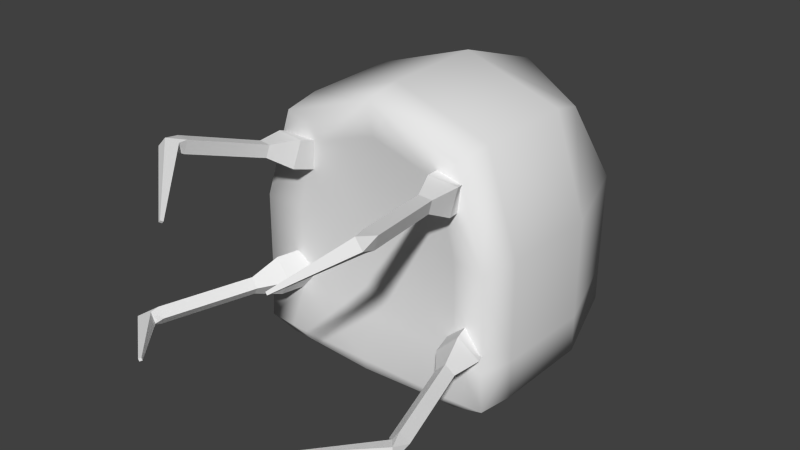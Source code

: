# Source: LaborMachine.blend  (saved by Blender 2.62.0; exported with 4.5.12 LTS)
import bpy
from mathutils import Matrix  # noqa: F401  (used for matrix-valued properties, if any)

bpy.ops.wm.read_factory_settings(use_empty=True)
scene = bpy.context.scene
scene.name = 'Scene'

# ---- collections
col_collection_1 = bpy.data.collections.new('Collection 1'); scene.collection.children.link(col_collection_1)

# ---- materials (node trees are filled in below, after node groups)
mat_labormachine = bpy.data.materials.new('LaborMachine')
mat_labormachine.alpha_threshold = 0.0
mat_labormachine.use_transparent_shadow = False
mat_labormachine.roughness = 0.5
mat_labormachine.line_color = (0.0, 0.0, 0.0, 1.0)

# ---- material node trees

# ---- world
world_world = bpy.data.worlds.new('World'); scene.world = world_world
world_world.color = (0.05088, 0.05088, 0.05088)
world_world.use_sun_shadow = False
world_world.sun_shadow_jitter_overblur = 0.0
world_world.cycles.sampling_method = 'MANUAL'
world_world.cycles.sample_map_resolution = 256

# ---- meshes
me_cube = bpy.data.meshes.new('Cube')
me_cube.from_pydata([(-1.341e-07, -1.788e-07, 1.0), (1.0, -2.831e-07, 0.0), (-1.0, 2.086e-07, 0.0), (2.235e-07, 1.0, 0.0), (-0.9358, -1.06, 0.0), (0.9358, -1.06, 0.0), (-5.364e-07, -1.06, 0.9358), (-3.427e-07, -1.02, 0.0), (-1.49e-07, -1.121, -0.9791), (0.9679, -1.06, -1.011), (-0.9679, -1.06, -1.011), (-1.0, 2.831e-07, -1.043), (1.49e-07, 1.0, -1.043), (1.0, 0.0, -1.043), (-1.043e-07, -1.06, -1.087), (2.98e-08, 1.341e-07, -1.087), (1.0, -7.078e-08, -0.7608), (1.676e-07, 1.0, -0.7608), (-1.0, 2.57e-07, -0.7608), (0.75, -3.986e-07, 0.75), (-4.359e-07, -0.7651, 0.9839), (-0.75, 9.686e-08, 0.75), (1.565e-07, 0.75, 0.75), (0.9839, -0.7651, 0.0), (0.75, 0.75, 0.0), (-0.9839, -0.7651, 0.0), (-0.75, 0.75, 0.0), (-0.9438, -1.06, -0.7207), (-0.6697, -1.005, 0.0), (-0.7018, -1.06, 0.7018), (0.7018, -1.06, 0.7018), (0.6697, -1.005, 0.0), (0.9438, -1.06, -0.7207), (-4.88e-07, -1.005, 0.6697), (-2.123e-07, -1.02, -0.6806), (-0.7099, -1.106, -0.9871), (-1.229e-07, -1.106, -1.06), (0.7099, -1.106, -0.9871), (0.742, -1.06, -1.068), (0.992, -0.7651, -1.035), (-0.992, -0.7651, -1.035), (-0.742, -1.06, -1.068), (-0.75, 0.75, -1.043), (-0.75, 2.384e-07, -1.076), (0.75, 0.75, -1.043), (1.192e-07, 0.75, -1.076), (0.75, 3.353e-08, -1.076), (-6.333e-08, -0.7651, -1.087), (0.75, 0.75, -0.7608), (0.986, -0.7651, -0.7508), (-0.986, -0.7651, -0.7508), (-0.75, 0.75, -0.7608), (0.5556, 0.5556, 0.5556), (0.738, -0.7651, 0.738), (-0.738, -0.7651, 0.738), (-0.5556, 0.5556, 0.5556), (-0.6798, -1.005, -0.6906), (-0.5056, -0.9935, 0.5056), (0.6798, -1.005, -0.6906), (0.5056, -0.9935, 0.5056), (0.5377, -1.094, -1.042), (-0.5377, -1.094, -1.042), (0.748, -0.7651, -1.074), (-0.748, -0.7651, -1.074), (-0.5556, 0.5556, -1.067), (0.5556, 0.5556, -1.067), (-0.5459, -0.9931, 0.2808), (-0.5481, -1.189, 0.3485), (-0.7553, -1.183, 0.361), (-0.7531, -0.9865, 0.2933), (-0.5319, -0.9257, 0.4768), (-0.5341, -1.122, 0.5445), (-0.7414, -1.115, 0.5569), (-0.7391, -0.919, 0.4892), (-0.7029, -1.368, 0.4799), (-0.6968, -1.338, 0.5664), (-0.6115, -1.371, 0.4744), (-0.6053, -1.341, 0.5609), (-0.619, -2.036, 0.7221), (-0.7105, -2.033, 0.7276), (-0.6129, -2.006, 0.8086), (-0.7043, -2.003, 0.8141), (-0.7139, -2.147, 0.7874), (-0.6521, -2.14, 0.8548), (-0.6733, -2.078, 0.7433), (-0.6115, -2.071, 0.8107), (-0.3399, -2.485, 0.5256), (-0.3305, -2.469, 0.5153), (-0.316, -2.468, 0.531), (-0.3255, -2.484, 0.5413), (0.559, -2.506, 0.3899), (0.5499, -2.49, 0.3786), (0.5353, -2.487, 0.394), (0.5444, -2.503, 0.4054), (0.8952, -2.09, 0.5889), (0.8326, -2.079, 0.655), (0.9342, -2.158, 0.6374), (0.8717, -2.147, 0.7034), (0.9137, -2.01, 0.6692), (0.9006, -2.026, 0.5799), (0.8251, -2.028, 0.6853), (0.8121, -2.044, 0.596), (0.7298, -1.345, 0.4805), (0.6413, -1.363, 0.4966), (0.7429, -1.329, 0.5698), (0.6543, -1.347, 0.5859), (0.7173, -0.9018, 0.5487), (0.7623, -1.102, 0.5784), (0.7328, -1.139, 0.3761), (0.6877, -0.9383, 0.3464), (0.5167, -0.9414, 0.5851), (0.5617, -1.142, 0.6148), (0.5322, -1.179, 0.4125), (0.4871, -0.978, 0.3828), (0.6243, -0.978, -0.5821), (0.6782, -1.179, -0.5848), (0.8216, -1.142, -0.4391), (0.7678, -0.9414, -0.4364), (0.7646, -0.9383, -0.7301), (0.8184, -1.139, -0.7328), (0.9619, -1.102, -0.5871), (0.908, -0.9018, -0.5844), (0.8792, -1.347, -0.5172), (0.9411, -1.329, -0.5825), (0.8159, -1.363, -0.5815), (0.8778, -1.345, -0.6468), (1.012, -2.044, -0.6023), (1.076, -2.028, -0.538), (1.074, -2.026, -0.6677), (1.138, -2.01, -0.6034), (1.124, -2.147, -0.5509), (1.135, -2.158, -0.6412), (1.064, -2.079, -0.5669), (1.075, -2.09, -0.6572), (0.6839, -2.503, -0.5978), (0.6698, -2.487, -0.6016), (0.6725, -2.49, -0.6226), (0.6865, -2.506, -0.6189), (-0.6206, -2.547, -0.4997), (-0.6071, -2.531, -0.4943), (-0.6019, -2.529, -0.5149), (-0.6154, -2.544, -0.5203), (-1.011, -2.132, -0.5075), (-0.9891, -2.121, -0.5958), (-1.069, -2.199, -0.5305), (-1.047, -2.188, -0.6188), (-1.067, -2.052, -0.5683), (-1.011, -2.068, -0.497), (-0.9975, -2.069, -0.6259), (-0.9423, -2.085, -0.5545), (-0.8138, -1.387, -0.4945), (-0.7447, -1.404, -0.5521), (-0.8691, -1.37, -0.5658), (-0.7999, -1.388, -0.6234), (-0.8364, -0.9432, -0.56), (-0.8902, -1.144, -0.5637), (-0.765, -1.18, -0.4021), (-0.7112, -0.9798, -0.3984), (-0.6797, -0.9828, -0.6905), (-0.7335, -1.183, -0.6942), (-0.6083, -1.22, -0.5326), (-0.5545, -1.019, -0.5289)], [], [(0, 19, 52, 22), (0, 22, 55, 21), (0, 21, 54, 20), (0, 20, 53, 19), (1, 16, 48, 24), (1, 24, 52, 19), (1, 19, 53, 23), (1, 23, 49, 16), (2, 18, 50, 25), (2, 25, 54, 21), (2, 21, 55, 26), (2, 26, 51, 18), (3, 22, 52, 24), (3, 24, 48, 17), (3, 17, 51, 26), (3, 26, 55, 22), (4, 29, 54, 25), (4, 25, 50, 27), (4, 27, 56, 28), (4, 28, 57, 29), (5, 32, 49, 23), (5, 23, 53, 30), (5, 30, 59, 31), (5, 31, 58, 32), (6, 30, 53, 20), (6, 20, 54, 29), (6, 29, 57, 33), (6, 33, 59, 30), (7, 34, 58, 31), (7, 31, 59, 33), (7, 33, 57, 28), (7, 28, 56, 34), (8, 37, 58, 34), (8, 34, 56, 35), (8, 35, 61, 36), (8, 36, 60, 37), (9, 39, 49, 32), (9, 32, 58, 37), (9, 37, 60, 38), (9, 38, 62, 39), (10, 35, 56, 27), (10, 27, 50, 40), (10, 40, 63, 41), (10, 41, 61, 35), (11, 40, 50, 18), (11, 18, 51, 42), (11, 42, 64, 43), (11, 43, 63, 40), (12, 42, 51, 17), (12, 17, 48, 44), (12, 44, 65, 45), (12, 45, 64, 42), (13, 44, 48, 16), (13, 16, 49, 39), (13, 39, 62, 46), (13, 46, 65, 44), (14, 41, 63, 47), (14, 47, 62, 38), (14, 38, 60, 36), (14, 36, 61, 41), (15, 45, 65, 46), (15, 46, 62, 47), (15, 47, 63, 43), (15, 43, 64, 45), (68, 69, 66, 67), (70, 73, 72, 71), (66, 70, 71, 67), (68, 72, 73, 69), (69, 73, 70, 66), (72, 68, 74, 75), (67, 71, 77, 76), (71, 72, 75, 77), (68, 67, 76, 74), (74, 76, 78, 79), (77, 75, 81, 80), (76, 77, 80, 78), (75, 74, 79, 81), (81, 79, 82, 83), (78, 80, 85, 84), (80, 81, 83, 85), (79, 78, 84, 82), (82, 84, 87, 86), (85, 83, 89, 88), (84, 85, 88, 87), (83, 82, 86, 89), (87, 88, 89, 86), (92, 91, 90, 93), (96, 97, 93, 90), (95, 94, 91, 92), (94, 96, 90, 91), (97, 95, 92, 93), (100, 101, 95, 97), (99, 98, 96, 94), (101, 99, 94, 95), (98, 100, 97, 96), (104, 105, 100, 98), (103, 102, 99, 101), (102, 104, 98, 99), (105, 103, 101, 100), (111, 112, 103, 105), (108, 107, 104, 102), (112, 108, 102, 103), (107, 111, 105, 104), (110, 106, 109, 113), (111, 107, 106, 110), (113, 109, 108, 112), (109, 106, 107, 108), (111, 110, 113, 112), (116, 117, 114, 115), (118, 121, 120, 119), (114, 118, 119, 115), (116, 120, 121, 117), (117, 121, 118, 114), (120, 116, 122, 123), (115, 119, 125, 124), (119, 120, 123, 125), (116, 115, 124, 122), (122, 124, 126, 127), (125, 123, 129, 128), (124, 125, 128, 126), (123, 122, 127, 129), (129, 127, 130, 131), (126, 128, 133, 132), (128, 129, 131, 133), (127, 126, 132, 130), (130, 132, 135, 134), (133, 131, 137, 136), (132, 133, 136, 135), (131, 130, 134, 137), (135, 136, 137, 134), (140, 139, 138, 141), (144, 145, 141, 138), (143, 142, 139, 140), (142, 144, 138, 139), (145, 143, 140, 141), (148, 149, 143, 145), (147, 146, 144, 142), (149, 147, 142, 143), (146, 148, 145, 144), (152, 153, 148, 146), (151, 150, 147, 149), (150, 152, 146, 147), (153, 151, 149, 148), (159, 160, 151, 153), (156, 155, 152, 150), (160, 156, 150, 151), (155, 159, 153, 152), (158, 154, 157, 161), (159, 155, 154, 158), (161, 157, 156, 160), (157, 154, 155, 156), (159, 158, 161, 160)])
me_cube.polygons.foreach_set('use_smooth', [1, 1, 1, 1, 1, 1, 1, 1, 1, 1, 1, 1, 1, 1, 1, 1, 1, 1, 1, 1, 1, 1, 1, 1, 1, 1, 1, 1, 1, 1, 1, 1, 1, 1, 1, 1, 1, 1, 1, 1, 1, 1, 1, 1, 1, 1, 1, 1, 1, 1, 1, 1, 1, 1, 1, 1, 1, 1, 1, 1, 1, 1, 1, 1, 0, 0, 0, 0, 0, 0, 0, 0, 0, 0, 0, 0, 0, 0, 0, 0, 0, 0, 0, 0, 0, 0, 0, 0, 0, 0, 0, 0, 0, 0, 0, 0, 0, 0, 0, 0, 0, 0, 0, 0, 0, 0, 0, 0, 0, 0, 0, 0, 0, 0, 0, 0, 0, 0, 0, 0, 0, 0, 0, 0, 0, 0, 0, 0, 0, 0, 0, 0, 0, 0, 0, 0, 0, 0, 0, 0, 0, 0, 0, 0, 0, 0, 0, 0, 0, 0, 0, 0])
_uv = me_cube.uv_layers.new(name='UVMap')
_uv.uv.foreach_set('vector', [0.7023, 0.4634, 0.8011, 0.4649, 0.7804, 0.5394, 0.7075, 0.5627, 0.7023, 0.4634, 0.7075, 0.5627, 0.6396, 0.5439, 0.6109, 0.4711, 0.7023, 0.4634, 0.6109, 0.4711, 0.6111, 0.3746, 0.701, 0.3671, 0.7023, 0.4634, 0.701, 0.3671, 0.7982, 0.3685, 0.8011, 0.4649, 0.1599, 0.4384, 0.06299, 0.4381, 0.06099, 0.3433, 0.1579, 0.3436, 0.1599, 0.4384, 0.1579, 0.3436, 0.227, 0.3693, 0.2533, 0.4396, 0.1599, 0.4384, 0.2533, 0.4396, 0.2515, 0.5372, 0.1596, 0.5361, 0.1599, 0.4384, 0.1596, 0.5361, 0.06402, 0.5358, 0.06299, 0.4381, 0.4619, 0.4661, 0.3656, 0.4658, 0.3679, 0.3683, 0.463, 0.3686, 0.4619, 0.4661, 0.463, 0.3686, 0.5604, 0.3703, 0.5609, 0.4678, 0.4619, 0.4661, 0.5609, 0.4678, 0.5387, 0.5397, 0.4651, 0.5632, 0.4619, 0.4661, 0.4651, 0.5632, 0.3687, 0.5629, 0.3656, 0.4658, 0.7146, 0.1214, 0.7205, 0.02502, 0.795, 0.04937, 0.8147, 0.1209, 0.7146, 0.1214, 0.8147, 0.1209, 0.815, 0.2179, 0.7149, 0.2185, 0.7146, 0.1214, 0.7149, 0.2185, 0.6272, 0.2177, 0.6269, 0.1206, 0.7146, 0.1214, 0.6269, 0.1206, 0.6559, 0.04918, 0.7205, 0.02502, 0.4641, 0.3313, 0.5567, 0.3328, 0.5604, 0.3703, 0.463, 0.3686, 0.4641, 0.3313, 0.463, 0.3686, 0.3679, 0.3683, 0.3727, 0.3309, 0.5724, 0.1439, 0.5737, 0.2358, 0.54, 0.2316, 0.5384, 0.1436, 0.5724, 0.1439, 0.5384, 0.1436, 0.5173, 0.07918, 0.5423, 0.05456, 0.1592, 0.574, 0.06745, 0.5736, 0.06402, 0.5358, 0.1596, 0.5361, 0.1592, 0.574, 0.1596, 0.5361, 0.2515, 0.5372, 0.2466, 0.575, 0.3335, 0.1446, 0.3631, 0.0551, 0.3882, 0.07957, 0.3675, 0.1442, 0.3335, 0.1446, 0.3675, 0.1442, 0.3665, 0.2322, 0.3328, 0.2365, 0.7011, 0.3307, 0.7935, 0.332, 0.7982, 0.3685, 0.701, 0.3671, 0.7011, 0.3307, 0.701, 0.3671, 0.6111, 0.3746, 0.6156, 0.3378, 0.4526, 0.02502, 0.5423, 0.05456, 0.5173, 0.07918, 0.4527, 0.05854, 0.4526, 0.02502, 0.4527, 0.05854, 0.3882, 0.07957, 0.3631, 0.0551, 0.453, 0.144, 0.4532, 0.2307, 0.3665, 0.2322, 0.3675, 0.1442, 0.453, 0.144, 0.3675, 0.1442, 0.3882, 0.07957, 0.4527, 0.05854, 0.453, 0.144, 0.4527, 0.05854, 0.5173, 0.07918, 0.5384, 0.1436, 0.453, 0.144, 0.5384, 0.1436, 0.54, 0.2316, 0.4532, 0.2307, 0.4533, 0.2695, 0.3627, 0.2707, 0.3665, 0.2322, 0.4532, 0.2307, 0.4533, 0.2695, 0.4532, 0.2307, 0.54, 0.2316, 0.5439, 0.2701, 0.4533, 0.2695, 0.5439, 0.2701, 0.522, 0.2772, 0.4534, 0.2797, 0.4533, 0.2695, 0.4534, 0.2797, 0.3847, 0.2776, 0.3627, 0.2707, 0.03066, 0.5735, 0.02784, 0.5357, 0.06402, 0.5358, 0.06745, 0.5736, 0.3298, 0.2735, 0.3328, 0.2365, 0.3665, 0.2322, 0.3627, 0.2707, 0.3298, 0.2735, 0.3627, 0.2707, 0.3847, 0.2776, 0.3587, 0.2806, 0.2743, 0.2893, 0.2459, 0.2885, 0.2471, 0.2508, 0.2778, 0.2515, 0.5769, 0.2728, 0.5439, 0.2701, 0.54, 0.2316, 0.5737, 0.2358, 0.3355, 0.3307, 0.3727, 0.3309, 0.3679, 0.3683, 0.3318, 0.3682, 0.02768, 0.2862, 0.02514, 0.2483, 0.05653, 0.2484, 0.05692, 0.2861, 0.5769, 0.2728, 0.5481, 0.2801, 0.522, 0.2772, 0.5439, 0.2701, 0.3298, 0.4657, 0.3318, 0.3682, 0.3679, 0.3683, 0.3656, 0.4658, 0.3298, 0.4657, 0.3656, 0.4658, 0.3687, 0.5629, 0.3329, 0.5628, 0.02502, 0.1508, 0.05768, 0.05566, 0.08243, 0.08055, 0.05713, 0.1509, 0.02502, 0.1508, 0.05713, 0.1509, 0.05653, 0.2484, 0.02514, 0.2483, 0.715, 0.2546, 0.6273, 0.2537, 0.6272, 0.2177, 0.7149, 0.2185, 0.715, 0.2546, 0.7149, 0.2185, 0.815, 0.2179, 0.8151, 0.254, 0.1535, 0.02502, 0.2487, 0.05807, 0.224, 0.08233, 0.1535, 0.05661, 0.1535, 0.02502, 0.1535, 0.05661, 0.08243, 0.08055, 0.05768, 0.05566, 0.02701, 0.438, 0.02502, 0.3432, 0.06099, 0.3433, 0.06299, 0.4381, 0.02701, 0.438, 0.06299, 0.4381, 0.06402, 0.5358, 0.02784, 0.5357, 0.2798, 0.154, 0.2778, 0.2515, 0.2471, 0.2508, 0.2482, 0.1533, 0.2798, 0.154, 0.2482, 0.1533, 0.224, 0.08233, 0.2487, 0.05807, 0.1516, 0.2872, 0.05692, 0.2861, 0.05653, 0.2484, 0.1519, 0.2495, 0.1516, 0.2872, 0.1519, 0.2495, 0.2471, 0.2508, 0.2459, 0.2885, 0.1516, 0.2872, 0.2459, 0.2885, 0.2197, 0.2926, 0.1513, 0.2931, 0.1516, 0.2872, 0.1513, 0.2931, 0.08269, 0.2909, 0.05692, 0.2861, 0.1527, 0.1521, 0.1535, 0.05661, 0.224, 0.08233, 0.2482, 0.1533, 0.1527, 0.1521, 0.2482, 0.1533, 0.2471, 0.2508, 0.1519, 0.2495, 0.1527, 0.1521, 0.1519, 0.2495, 0.05653, 0.2484, 0.05713, 0.1509, 0.1527, 0.1521, 0.05713, 0.1509, 0.08243, 0.08055, 0.1535, 0.05661, 0.7214, 0.6379, 0.7255, 0.6127, 0.7517, 0.617, 0.7475, 0.6422, 0.6562, 0.8127, 0.6301, 0.8172, 0.6254, 0.7916, 0.6515, 0.7871, 0.8022, 0.6127, 0.8287, 0.6127, 0.8287, 0.6392, 0.8022, 0.6392, 0.2533, 0.6516, 0.2268, 0.6516, 0.2268, 0.6251, 0.2533, 0.6251, 0.9749, 0.7565, 0.9501, 0.758, 0.9501, 0.7318, 0.9749, 0.7303, 0.2268, 0.6516, 0.2533, 0.6516, 0.2458, 0.6789, 0.2341, 0.6789, 0.8022, 0.6392, 0.8287, 0.6392, 0.821, 0.6664, 0.8093, 0.6664, 0.6515, 0.7871, 0.6254, 0.7916, 0.6271, 0.7627, 0.6386, 0.7607, 0.7214, 0.6379, 0.7475, 0.6422, 0.7354, 0.665, 0.7238, 0.6631, 0.7238, 0.6631, 0.7354, 0.665, 0.7211, 0.7505, 0.7095, 0.7485, 0.6386, 0.7607, 0.6271, 0.7627, 0.6109, 0.6756, 0.6224, 0.6736, 0.8093, 0.6664, 0.821, 0.6664, 0.8233, 0.7569, 0.8116, 0.7569, 0.2341, 0.6789, 0.2458, 0.6789, 0.2437, 0.7694, 0.232, 0.7694, 0.232, 0.7694, 0.2437, 0.7694, 0.2413, 0.7857, 0.2319, 0.7876, 0.8116, 0.7569, 0.8233, 0.7569, 0.8209, 0.7648, 0.8119, 0.7629, 0.6224, 0.6736, 0.6109, 0.6756, 0.6145, 0.6568, 0.6215, 0.6654, 0.7095, 0.7485, 0.7211, 0.7505, 0.7133, 0.755, 0.7067, 0.7633, 0.7067, 0.7633, 0.7133, 0.755, 0.7521, 0.8088, 0.7506, 0.8107, 0.6215, 0.6654, 0.6145, 0.6568, 0.655, 0.6127, 0.6566, 0.6147, 0.6566, 0.9276, 0.6455, 0.925, 0.6539, 0.8673, 0.6565, 0.8679, 0.3399, 0.8637, 0.3516, 0.8637, 0.3458, 0.923, 0.3431, 0.923, 0.244, 0.9533, 0.2459, 0.9542, 0.2459, 0.9566, 0.244, 0.9558, 0.5169, 0.8618, 0.5196, 0.8618, 0.5194, 0.8635, 0.5167, 0.8635, 0.5275, 0.9217, 0.5158, 0.9217, 0.5167, 0.8635, 0.5194, 0.8635, 0.9501, 0.6127, 0.9618, 0.6127, 0.9571, 0.6544, 0.9544, 0.6544, 0.244, 0.8377, 0.2533, 0.8415, 0.2462, 0.9033, 0.244, 0.9024, 0.5158, 0.7653, 0.5224, 0.7568, 0.5609, 0.8098, 0.5593, 0.8117, 0.5186, 0.7503, 0.5302, 0.7522, 0.5224, 0.7568, 0.5158, 0.7653, 0.03404, 0.767, 0.04571, 0.7667, 0.03887, 0.7846, 0.03381, 0.7753, 0.8611, 0.5546, 0.8727, 0.5548, 0.8702, 0.5627, 0.8621, 0.56, 0.4601, 0.6316, 0.4484, 0.6316, 0.4509, 0.6153, 0.4595, 0.6132, 0.4578, 0.722, 0.4461, 0.722, 0.4484, 0.6316, 0.4601, 0.6316, 0.859, 0.4646, 0.8706, 0.4647, 0.8727, 0.5548, 0.8611, 0.5546, 0.03394, 0.6795, 0.04561, 0.6793, 0.04571, 0.7667, 0.03404, 0.767, 0.5328, 0.6641, 0.5443, 0.6661, 0.5302, 0.7522, 0.5186, 0.7503, 0.5303, 0.6386, 0.5564, 0.643, 0.5443, 0.6661, 0.5328, 0.6641, 0.02505, 0.6514, 0.05149, 0.6509, 0.04561, 0.6793, 0.03394, 0.6795, 0.8511, 0.4381, 0.8775, 0.4384, 0.8706, 0.4647, 0.859, 0.4646, 0.4658, 0.7494, 0.4393, 0.7494, 0.4461, 0.722, 0.4578, 0.722, 0.95, 0.886, 0.9745, 0.8882, 0.9745, 0.914, 0.95, 0.9118, 0.4393, 0.7494, 0.4658, 0.7494, 0.4658, 0.7759, 0.4393, 0.7759, 0.8511, 0.4118, 0.8775, 0.412, 0.8775, 0.4384, 0.8511, 0.4381, 0.02502, 0.6256, 0.05145, 0.6251, 0.05149, 0.6509, 0.02505, 0.6514, 0.5303, 0.6386, 0.5344, 0.6132, 0.5606, 0.6176, 0.5564, 0.643, 0.3516, 0.7884, 0.3504, 0.8136, 0.3298, 0.8077, 0.3311, 0.7824, 0.8023, 0.8198, 0.8221, 0.8149, 0.822, 0.8403, 0.8022, 0.8452, 0.9381, 0.1003, 0.9581, 0.09951, 0.9578, 0.126, 0.9378, 0.1268, 0.8787, 0.9235, 0.8999, 0.9255, 0.8999, 0.9518, 0.8787, 0.9498, 0.95, 0.8359, 0.95, 0.8107, 0.975, 0.808, 0.9749, 0.8333, 0.8999, 0.9255, 0.8787, 0.9235, 0.8805, 0.8977, 0.8898, 0.8985, 0.9378, 0.1268, 0.9578, 0.126, 0.9572, 0.1538, 0.9484, 0.1542, 0.8022, 0.8452, 0.822, 0.8403, 0.8221, 0.8693, 0.8133, 0.8715, 0.3516, 0.7884, 0.3311, 0.7824, 0.3343, 0.7598, 0.3434, 0.7624, 0.3434, 0.7624, 0.3343, 0.7598, 0.3374, 0.6741, 0.3464, 0.6767, 0.8133, 0.8715, 0.8221, 0.8693, 0.8202, 0.9555, 0.8114, 0.9577, 0.9484, 0.1542, 0.9572, 0.1538, 0.9581, 0.2441, 0.9493, 0.2445, 0.8898, 0.8985, 0.8805, 0.8977, 0.8823, 0.808, 0.8917, 0.8089, 0.8758, 0.04447, 0.8677, 0.04402, 0.8652, 0.02917, 0.8759, 0.02502, 0.3374, 0.6741, 0.33, 0.6765, 0.3316, 0.6683, 0.3428, 0.67, 0.4567, 0.9044, 0.4525, 0.9109, 0.4393, 0.8979, 0.4508, 0.8987, 0.3464, 0.6767, 0.3374, 0.6741, 0.3428, 0.67, 0.346, 0.6618, 0.1652, 0.8361, 0.1768, 0.8361, 0.1697, 0.9061, 0.167, 0.9061, 0.4508, 0.8987, 0.4393, 0.8979, 0.4478, 0.826, 0.4505, 0.8261, 0.3428, 0.67, 0.3316, 0.6683, 0.3312, 0.6151, 0.3338, 0.6155, 0.8628, 0.3617, 0.8511, 0.3617, 0.8525, 0.305, 0.8552, 0.305, 0.3338, 0.6155, 0.3312, 0.6151, 0.332, 0.6132, 0.3346, 0.6136, 0.928, 0.04187, 0.928, 0.04447, 0.9259, 0.04396, 0.9259, 0.04136, 0.5842, 0.8673, 0.5955, 0.8698, 0.5869, 0.9252, 0.5843, 0.9246, 0.7521, 0.9198, 0.7407, 0.9218, 0.7408, 0.8612, 0.7434, 0.8607, 0.03562, 0.907, 0.02502, 0.9071, 0.02809, 0.8347, 0.03056, 0.8347, 0.08565, 0.8347, 0.09667, 0.8347, 0.0883, 0.906, 0.08572, 0.906, 0.8715, 0.2392, 0.881, 0.2411, 0.8754, 0.2458, 0.872, 0.2546, 0.1696, 0.6425, 0.1596, 0.6435, 0.1658, 0.6251, 0.1689, 0.6342, 0.881, 0.2411, 0.8878, 0.2392, 0.8864, 0.2473, 0.8754, 0.2458, 0.1596, 0.6435, 0.1535, 0.6413, 0.1548, 0.6259, 0.1658, 0.6251, 0.8888, 0.6678, 0.8982, 0.6671, 0.8963, 0.7573, 0.8869, 0.758, 0.9389, 0.5103, 0.9293, 0.5091, 0.9277, 0.4199, 0.9373, 0.4212, 0.1664, 0.7304, 0.1563, 0.7315, 0.1596, 0.6435, 0.1696, 0.6425, 0.8736, 0.1516, 0.8831, 0.1535, 0.881, 0.2411, 0.8715, 0.2392, 0.8652, 0.1253, 0.8868, 0.1296, 0.8831, 0.1535, 0.8736, 0.1516, 0.1768, 0.7578, 0.1541, 0.7602, 0.1563, 0.7315, 0.1664, 0.7304, 0.9494, 0.5366, 0.9276, 0.5337, 0.9293, 0.5091, 0.9389, 0.5103, 0.8787, 0.6406, 0.9001, 0.6391, 0.8982, 0.6671, 0.8888, 0.6678, 0.9393, 0.3617, 0.9128, 0.3617, 0.9128, 0.3352, 0.9393, 0.3352, 0.9001, 0.6391, 0.8787, 0.6406, 0.8787, 0.6142, 0.9001, 0.6127, 0.9493, 0.5627, 0.9275, 0.5598, 0.9276, 0.5337, 0.9494, 0.5366, 0.1761, 0.7837, 0.1534, 0.7861, 0.1541, 0.7602, 0.1768, 0.7578, 0.8652, 0.1253, 0.8661, 0.09951, 0.8878, 0.1038, 0.8868, 0.1296])
me_cube.materials.append(mat_labormachine)
me_cube.use_remesh_preserve_volume = False
me_cube.use_remesh_preserve_attributes = False
me_cube.use_mirror_vertex_groups = False
me_cube.use_paint_bone_selection = False
me_cube.use_paint_mask = True
me_cube.update()

# ---- objects
ob_cube = bpy.data.objects.new('Cube', me_cube)

# ---- transforms, parenting, visibility, modifiers, constraints
ob_cube.location = (0.0, 0.0, 1.049)
ob_cube.lineart.crease_threshold = 0.0

# ---- collection membership
col_collection_1.objects.link(ob_cube)

# ---- scene / render settings (as saved in the file)
scene.frame_start = 0; scene.frame_end = 100; scene.frame_set(0)
scene.render.engine = 'BLENDER_EEVEE_NEXT'
scene.render.image_settings.color_mode = 'RGB'
scene.render.image_settings.compression = 90
scene.render.resolution_percentage = 50
scene.render.dither_intensity = 0.0
scene.render.use_bake_selected_to_active = True
scene.render.bake_margin = 2
scene.render.bake_bias = 0.0
scene.cycles.use_denoising = False
scene.cycles.samples = 10
scene.cycles.sampling_pattern = 'TABULATED_SOBOL'
scene.cycles.light_sampling_threshold = 0.0
scene.cycles.use_adaptive_sampling = False
scene.cycles.use_light_tree = False
scene.cycles.blur_glossy = 0.0
scene.cycles.volume_bounces = 1
scene.cycles.pixel_filter_type = 'GAUSSIAN'
scene.cycles.sample_clamp_indirect = 0.0
scene.view_settings.view_transform = 'Standard'
bpy.context.view_layer.update()

# ---- added for rendering (the .blend has no active camera and no usable light): camera, sun
cam_auto = bpy.data.cameras.new('AutoCamera')
cam_auto.lens = 50.0
cam_auto.sensor_width = 36.0
cam_auto.clip_end = 1000.0
ob_auto_camera = bpy.data.objects.new('AutoCamera', cam_auto)
scene.collection.objects.link(ob_auto_camera)
ob_auto_camera.location = (4.35464, -5.95784, 4.4618)
ob_auto_camera.rotation_euler = (1.09748, -7.21219e-08, 0.694738)
scene.camera = ob_auto_camera
light_auto_sun = bpy.data.lights.new('AutoSun', 'SUN')
light_auto_sun.energy = 3.0
light_auto_sun.angle = 0.0523599
ob_auto_sun = bpy.data.objects.new('AutoSun', light_auto_sun)
scene.collection.objects.link(ob_auto_sun)
ob_auto_sun.rotation_euler = (0.872665, 0.174533, 0.523599)
bpy.context.view_layer.update()

